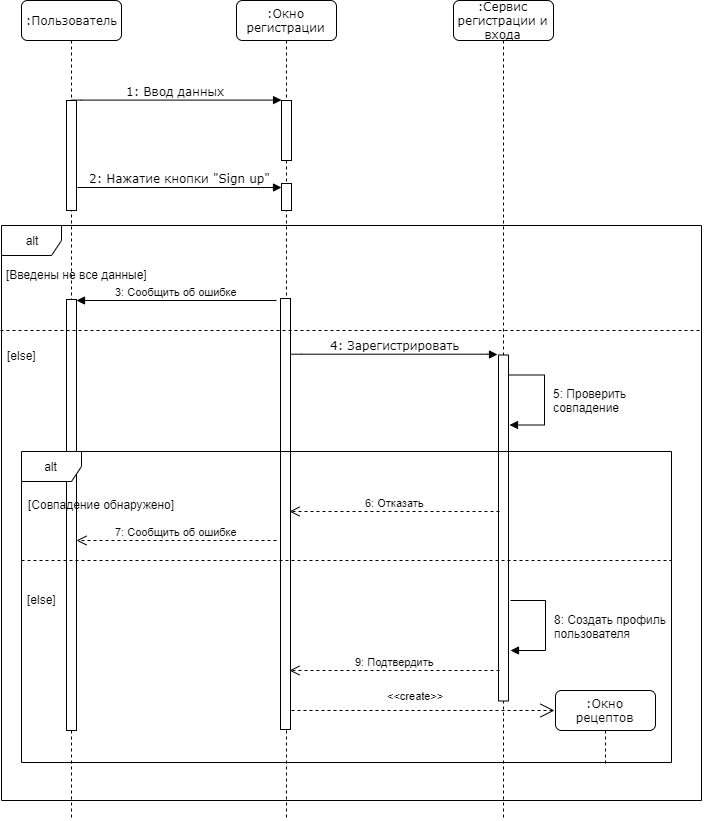

The diagram above was exported from draw.io. Its source (the exported page's mxGraphModel, read from the mxfile embedded in the PNG):
<mxGraphModel dx="1287" dy="551" grid="1" gridSize="10" guides="1" tooltips="1" connect="1" arrows="1" fold="1" page="1" pageScale="1" pageWidth="1100" pageHeight="850" background="#ffffff" math="0" shadow="0">
  <root>
    <mxCell id="0" />
    <mxCell id="1" parent="0" />
    <mxCell id="7baba1c4bc27f4b0-2" value=":Окно регистрации" style="shape=umlLifeline;perimeter=lifelinePerimeter;whiteSpace=wrap;html=1;container=1;collapsible=0;recursiveResize=0;outlineConnect=0;rounded=1;shadow=0;comic=0;labelBackgroundColor=none;strokeColor=#000000;strokeWidth=1;fillColor=#FFFFFF;fontFamily=Verdana;fontSize=12;fontColor=#000000;align=center;" parent="1" vertex="1">
      <mxGeometry x="315" y="80" width="100" height="820" as="geometry" />
    </mxCell>
    <mxCell id="7baba1c4bc27f4b0-10" value="" style="html=1;points=[];perimeter=orthogonalPerimeter;rounded=0;shadow=0;comic=0;labelBackgroundColor=none;strokeColor=#000000;strokeWidth=1;fillColor=#FFFFFF;fontFamily=Verdana;fontSize=12;fontColor=#000000;align=center;" parent="7baba1c4bc27f4b0-2" vertex="1">
      <mxGeometry x="45" y="100" width="10" height="60" as="geometry" />
    </mxCell>
    <mxCell id="hVNBHeNWDTthfKmPpFEE-2" value="" style="html=1;points=[];perimeter=orthogonalPerimeter;rounded=0;shadow=0;comic=0;labelBackgroundColor=none;strokeColor=#000000;strokeWidth=1;fillColor=#FFFFFF;fontFamily=Verdana;fontSize=12;fontColor=#000000;align=center;" vertex="1" parent="7baba1c4bc27f4b0-2">
      <mxGeometry x="45" y="183" width="10" height="27" as="geometry" />
    </mxCell>
    <mxCell id="7baba1c4bc27f4b0-3" value=":Сервис регистрации и входа" style="shape=umlLifeline;perimeter=lifelinePerimeter;whiteSpace=wrap;html=1;container=1;collapsible=0;recursiveResize=0;outlineConnect=0;rounded=1;shadow=0;comic=0;labelBackgroundColor=none;strokeColor=#000000;strokeWidth=1;fillColor=#FFFFFF;fontFamily=Verdana;fontSize=12;fontColor=#000000;align=center;" parent="1" vertex="1">
      <mxGeometry x="532" y="80" width="100" height="820" as="geometry" />
    </mxCell>
    <mxCell id="7baba1c4bc27f4b0-5" value=":Окно рецептов" style="shape=umlLifeline;perimeter=lifelinePerimeter;whiteSpace=wrap;html=1;container=1;collapsible=0;recursiveResize=0;outlineConnect=0;rounded=1;shadow=0;comic=0;labelBackgroundColor=none;strokeColor=#000000;strokeWidth=1;fillColor=#FFFFFF;fontFamily=Verdana;fontSize=12;fontColor=#000000;align=center;" parent="1" vertex="1">
      <mxGeometry x="634" y="770" width="100" height="73" as="geometry" />
    </mxCell>
    <mxCell id="7baba1c4bc27f4b0-8" value=":Пользователь" style="shape=umlLifeline;perimeter=lifelinePerimeter;whiteSpace=wrap;html=1;container=1;collapsible=0;recursiveResize=0;outlineConnect=0;rounded=1;shadow=0;comic=0;labelBackgroundColor=none;strokeColor=#000000;strokeWidth=1;fillColor=#FFFFFF;fontFamily=Verdana;fontSize=12;fontColor=#000000;align=center;" parent="1" vertex="1">
      <mxGeometry x="100" y="80" width="100" height="820" as="geometry" />
    </mxCell>
    <mxCell id="7baba1c4bc27f4b0-9" value="" style="html=1;points=[];perimeter=orthogonalPerimeter;rounded=0;shadow=0;comic=0;labelBackgroundColor=none;strokeColor=#000000;strokeWidth=1;fillColor=#FFFFFF;fontFamily=Verdana;fontSize=12;fontColor=#000000;align=center;" parent="7baba1c4bc27f4b0-8" vertex="1">
      <mxGeometry x="45" y="100" width="10" height="110" as="geometry" />
    </mxCell>
    <mxCell id="7baba1c4bc27f4b0-26" value="" style="html=1;verticalAlign=bottom;endArrow=block;labelBackgroundColor=none;fontFamily=Verdana;fontSize=12;" parent="1" edge="1">
      <mxGeometry x="-1" y="-163" relative="1" as="geometry">
        <mxPoint x="623" y="504.5" as="sourcePoint" />
        <mxPoint x="588" y="504.5" as="targetPoint" />
        <mxPoint x="160" y="133" as="offset" />
      </mxGeometry>
    </mxCell>
    <mxCell id="7baba1c4bc27f4b0-11" value="1: Ввод данных" style="html=1;verticalAlign=bottom;endArrow=block;entryX=0;entryY=0;labelBackgroundColor=none;fontFamily=Verdana;fontSize=12;edgeStyle=elbowEdgeStyle;elbow=vertical;" parent="1" source="7baba1c4bc27f4b0-9" target="7baba1c4bc27f4b0-10" edge="1">
      <mxGeometry relative="1" as="geometry">
        <mxPoint x="220" y="190" as="sourcePoint" />
      </mxGeometry>
    </mxCell>
    <mxCell id="7baba1c4bc27f4b0-14" value="4: Зарегистрировать" style="html=1;verticalAlign=bottom;endArrow=block;labelBackgroundColor=none;fontFamily=Verdana;fontSize=12;edgeStyle=elbowEdgeStyle;elbow=vertical;" parent="1" edge="1">
      <mxGeometry relative="1" as="geometry">
        <mxPoint x="370" y="434" as="sourcePoint" />
        <mxPoint x="576" y="434" as="targetPoint" />
        <Array as="points" />
      </mxGeometry>
    </mxCell>
    <mxCell id="hVNBHeNWDTthfKmPpFEE-1" value="2: Нажатие кнопки &quot;Sign up&quot;" style="html=1;verticalAlign=bottom;endArrow=block;labelBackgroundColor=none;fontFamily=Verdana;fontSize=12;entryX=0.1;entryY=0.1;entryDx=0;entryDy=0;entryPerimeter=0;" edge="1" parent="1">
      <mxGeometry relative="1" as="geometry">
        <mxPoint x="156" y="267" as="sourcePoint" />
        <mxPoint x="360" y="267" as="targetPoint" />
      </mxGeometry>
    </mxCell>
    <mxCell id="hVNBHeNWDTthfKmPpFEE-4" value="" style="endArrow=none;html=1;" edge="1" parent="1">
      <mxGeometry width="50" height="50" relative="1" as="geometry">
        <mxPoint x="623" y="504.5" as="sourcePoint" />
        <mxPoint x="623" y="454.5" as="targetPoint" />
      </mxGeometry>
    </mxCell>
    <mxCell id="hVNBHeNWDTthfKmPpFEE-5" value="" style="endArrow=none;html=1;exitX=1.5;exitY=0.1;exitDx=0;exitDy=0;exitPerimeter=0;" edge="1" parent="1">
      <mxGeometry width="50" height="50" relative="1" as="geometry">
        <mxPoint x="588" y="454.5" as="sourcePoint" />
        <mxPoint x="623" y="454.5" as="targetPoint" />
      </mxGeometry>
    </mxCell>
    <mxCell id="hVNBHeNWDTthfKmPpFEE-6" value="5: Проверить &lt;br&gt;совпадение" style="text;html=1;resizable=0;points=[];autosize=1;align=left;verticalAlign=top;spacingTop=-4;" vertex="1" parent="1">
      <mxGeometry x="630" y="464.5" width="90" height="30" as="geometry" />
    </mxCell>
    <mxCell id="hVNBHeNWDTthfKmPpFEE-7" value="" style="html=1;verticalAlign=bottom;endArrow=block;labelBackgroundColor=none;fontFamily=Verdana;fontSize=12;" edge="1" parent="1">
      <mxGeometry x="-1" y="-163" relative="1" as="geometry">
        <mxPoint x="624" y="730" as="sourcePoint" />
        <mxPoint x="589" y="730" as="targetPoint" />
        <mxPoint x="160" y="133" as="offset" />
      </mxGeometry>
    </mxCell>
    <mxCell id="hVNBHeNWDTthfKmPpFEE-8" value="" style="endArrow=none;html=1;" edge="1" parent="1">
      <mxGeometry width="50" height="50" relative="1" as="geometry">
        <mxPoint x="624" y="730" as="sourcePoint" />
        <mxPoint x="624" y="680" as="targetPoint" />
      </mxGeometry>
    </mxCell>
    <mxCell id="hVNBHeNWDTthfKmPpFEE-9" value="" style="endArrow=none;html=1;exitX=1.5;exitY=0.1;exitDx=0;exitDy=0;exitPerimeter=0;" edge="1" parent="1">
      <mxGeometry width="50" height="50" relative="1" as="geometry">
        <mxPoint x="589" y="680" as="sourcePoint" />
        <mxPoint x="624" y="680" as="targetPoint" />
      </mxGeometry>
    </mxCell>
    <mxCell id="hVNBHeNWDTthfKmPpFEE-10" value="8: Создать профиль &lt;br&gt;пользователя" style="text;html=1;resizable=0;points=[];autosize=1;align=left;verticalAlign=top;spacingTop=-4;" vertex="1" parent="1">
      <mxGeometry x="631" y="690" width="130" height="30" as="geometry" />
    </mxCell>
    <mxCell id="hVNBHeNWDTthfKmPpFEE-12" value="alt" style="shape=umlFrame;whiteSpace=wrap;html=1;" vertex="1" parent="1">
      <mxGeometry x="80" y="305" width="700" height="575" as="geometry" />
    </mxCell>
    <mxCell id="hVNBHeNWDTthfKmPpFEE-13" value="[Введены не все данные]" style="text;html=1;resizable=0;points=[];autosize=1;align=left;verticalAlign=top;spacingTop=-4;" vertex="1" parent="1">
      <mxGeometry x="83" y="345" width="160" height="20" as="geometry" />
    </mxCell>
    <mxCell id="hVNBHeNWDTthfKmPpFEE-15" value="&amp;lt;&amp;lt;create&amp;gt;&amp;gt;" style="endArrow=open;endSize=12;dashed=1;html=1;entryX=0;entryY=0.5;entryDx=0;entryDy=0;" edge="1" parent="1">
      <mxGeometry x="-0.0646" y="15" width="160" relative="1" as="geometry">
        <mxPoint x="370" y="790" as="sourcePoint" />
        <mxPoint x="633" y="790" as="targetPoint" />
        <mxPoint as="offset" />
      </mxGeometry>
    </mxCell>
    <mxCell id="hVNBHeNWDTthfKmPpFEE-22" value="[else]" style="text;html=1;resizable=0;points=[];autosize=1;align=left;verticalAlign=top;spacingTop=-4;" vertex="1" parent="1">
      <mxGeometry x="84" y="425.5" width="40" height="20" as="geometry" />
    </mxCell>
    <mxCell id="hVNBHeNWDTthfKmPpFEE-27" value="3: Сообщить об ошибке" style="html=1;verticalAlign=bottom;endArrow=block;" edge="1" parent="1">
      <mxGeometry width="80" relative="1" as="geometry">
        <mxPoint x="355" y="380" as="sourcePoint" />
        <mxPoint x="155" y="380" as="targetPoint" />
      </mxGeometry>
    </mxCell>
    <mxCell id="7baba1c4bc27f4b0-28" value="" style="html=1;points=[];perimeter=orthogonalPerimeter;rounded=0;shadow=0;comic=0;labelBackgroundColor=none;strokeColor=#000000;strokeWidth=1;fillColor=#FFFFFF;fontFamily=Verdana;fontSize=12;fontColor=#000000;align=center;" parent="1" vertex="1">
      <mxGeometry x="577" y="434.5" width="10" height="346" as="geometry" />
    </mxCell>
    <mxCell id="hVNBHeNWDTthfKmPpFEE-32" value="7: Сообщить об ошибке" style="html=1;verticalAlign=bottom;endArrow=open;dashed=1;endSize=8;" edge="1" parent="1">
      <mxGeometry relative="1" as="geometry">
        <mxPoint x="355" y="620" as="sourcePoint" />
        <mxPoint x="155" y="620" as="targetPoint" />
      </mxGeometry>
    </mxCell>
    <mxCell id="hVNBHeNWDTthfKmPpFEE-33" value="[else]" style="text;html=1;resizable=0;points=[];autosize=1;align=left;verticalAlign=top;spacingTop=-4;" vertex="1" parent="1">
      <mxGeometry x="104" y="670" width="40" height="20" as="geometry" />
    </mxCell>
    <mxCell id="hVNBHeNWDTthfKmPpFEE-35" value="6: Отказать" style="html=1;verticalAlign=bottom;endArrow=open;dashed=1;endSize=8;" edge="1" parent="1">
      <mxGeometry relative="1" as="geometry">
        <mxPoint x="578" y="591" as="sourcePoint" />
        <mxPoint x="368" y="591" as="targetPoint" />
      </mxGeometry>
    </mxCell>
    <mxCell id="hVNBHeNWDTthfKmPpFEE-36" value="9: Подтвердить" style="html=1;verticalAlign=bottom;endArrow=open;dashed=1;endSize=8;" edge="1" parent="1">
      <mxGeometry relative="1" as="geometry">
        <mxPoint x="578" y="750" as="sourcePoint" />
        <mxPoint x="368" y="750" as="targetPoint" />
      </mxGeometry>
    </mxCell>
    <mxCell id="7baba1c4bc27f4b0-13" value="" style="html=1;points=[];perimeter=orthogonalPerimeter;rounded=0;shadow=0;comic=0;labelBackgroundColor=none;strokeColor=#000000;strokeWidth=1;fillColor=#FFFFFF;fontFamily=Verdana;fontSize=12;fontColor=#000000;align=center;" parent="1" vertex="1">
      <mxGeometry x="359" y="378" width="10" height="431" as="geometry" />
    </mxCell>
    <mxCell id="hVNBHeNWDTthfKmPpFEE-37" value="" style="html=1;points=[];perimeter=orthogonalPerimeter;rounded=0;shadow=0;comic=0;labelBackgroundColor=none;strokeColor=#000000;strokeWidth=1;fillColor=#FFFFFF;fontFamily=Verdana;fontSize=12;fontColor=#000000;align=center;" vertex="1" parent="1">
      <mxGeometry x="145" y="379" width="10" height="431" as="geometry" />
    </mxCell>
    <mxCell id="hVNBHeNWDTthfKmPpFEE-28" value="" style="endArrow=none;dashed=1;html=1;" edge="1" parent="1">
      <mxGeometry width="50" height="50" relative="1" as="geometry">
        <mxPoint x="79" y="410" as="sourcePoint" />
        <mxPoint x="780" y="410" as="targetPoint" />
      </mxGeometry>
    </mxCell>
    <mxCell id="hVNBHeNWDTthfKmPpFEE-34" value="" style="endArrow=none;dashed=1;html=1;" edge="1" parent="1">
      <mxGeometry width="50" height="50" relative="1" as="geometry">
        <mxPoint x="99.99999999999977" y="640" as="sourcePoint" />
        <mxPoint x="750" y="640" as="targetPoint" />
      </mxGeometry>
    </mxCell>
    <mxCell id="hVNBHeNWDTthfKmPpFEE-30" value="[Совпадение обнаружено]" style="text;html=1;resizable=0;points=[];autosize=1;align=left;verticalAlign=top;spacingTop=-4;" vertex="1" parent="1">
      <mxGeometry x="105" y="574.5" width="160" height="20" as="geometry" />
    </mxCell>
    <mxCell id="hVNBHeNWDTthfKmPpFEE-29" value="alt" style="shape=umlFrame;whiteSpace=wrap;html=1;" vertex="1" parent="1">
      <mxGeometry x="100" y="531" width="650" height="311" as="geometry" />
    </mxCell>
  </root>
</mxGraphModel>